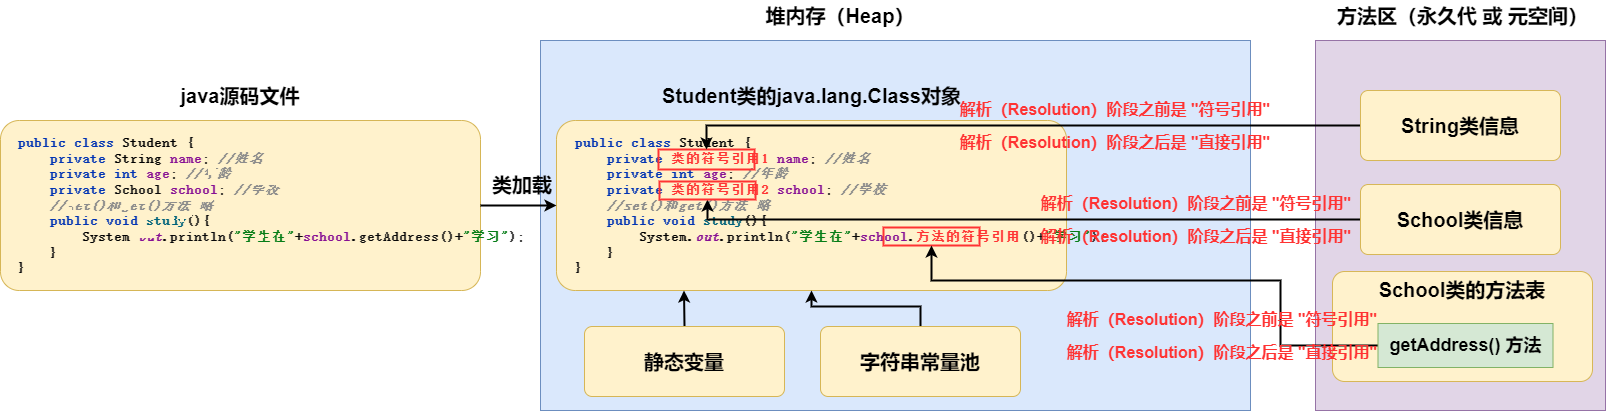

The diagram above was exported from draw.io. Its source (the exported page's mxGraphModel, read from the mxfile embedded in the PNG):
<mxGraphModel dx="1920" dy="675" grid="1" gridSize="10" guides="1" tooltips="1" connect="1" arrows="1" fold="1" page="1" pageScale="1" pageWidth="827" pageHeight="1169" math="0" shadow="0">
  <root>
    <mxCell id="0" />
    <mxCell id="1" parent="0" />
    <mxCell id="KOGDhfBW_6w6VnMyV6vr-1" value="" style="rounded=0;whiteSpace=wrap;html=1;fillColor=#dae8fc;strokeColor=#6c8ebf;" parent="1" vertex="1">
      <mxGeometry x="70" y="50" width="710" height="370" as="geometry" />
    </mxCell>
    <mxCell id="XItIJrF1uK-_gFTAQtVo-1" value="堆内存（Heap）" style="text;html=1;strokeColor=none;fillColor=none;align=center;verticalAlign=middle;whiteSpace=wrap;rounded=0;fontSize=20;fontStyle=1" vertex="1" parent="1">
      <mxGeometry x="285" y="10" width="170" height="30" as="geometry" />
    </mxCell>
    <mxCell id="XItIJrF1uK-_gFTAQtVo-4" value="" style="group" vertex="1" connectable="0" parent="1">
      <mxGeometry x="-470" y="130" width="480" height="170" as="geometry" />
    </mxCell>
    <mxCell id="XItIJrF1uK-_gFTAQtVo-2" value="" style="rounded=1;whiteSpace=wrap;html=1;fontSize=20;fillColor=#fff2cc;strokeColor=#d6b656;arcSize=11;" vertex="1" parent="XItIJrF1uK-_gFTAQtVo-4">
      <mxGeometry width="480.0000000000001" height="170" as="geometry" />
    </mxCell>
    <mxCell id="XItIJrF1uK-_gFTAQtVo-3" value="&lt;pre style=&quot;color: rgb(8 , 8 , 8) ; font-family: &amp;#34;jetbrains mono&amp;#34; , monospace ; font-size: 9.8pt&quot;&gt;&lt;pre style=&quot;font-family: &amp;#34;jetbrains mono&amp;#34; , monospace ; font-size: 9.8pt&quot;&gt;&lt;pre style=&quot;font-family: &amp;#34;jetbrains mono&amp;#34; , monospace ; font-size: 9.8pt&quot;&gt;&lt;span style=&quot;color: rgb(0 , 51 , 179)&quot;&gt;public class &lt;/span&gt;&lt;span style=&quot;color: rgb(0 , 0 , 0)&quot;&gt;Student &lt;/span&gt;{&lt;br&gt;    &lt;span style=&quot;color: rgb(0 , 51 , 179)&quot;&gt;private &lt;/span&gt;&lt;span style=&quot;color: rgb(0 , 0 , 0)&quot;&gt;String &lt;/span&gt;&lt;span style=&quot;color: rgb(135 , 16 , 148)&quot;&gt;name&lt;/span&gt;; &lt;span style=&quot;color: rgb(140 , 140 , 140) ; font-style: italic&quot;&gt;//&lt;/span&gt;&lt;span style=&quot;color: rgb(140 , 140 , 140) ; font-style: italic ; font-family: , monospace&quot;&gt;姓名&lt;br&gt;&lt;/span&gt;&lt;span style=&quot;color: rgb(140 , 140 , 140) ; font-style: italic ; font-family: , monospace&quot;&gt;    &lt;/span&gt;&lt;span style=&quot;color: rgb(0 , 51 , 179)&quot;&gt;private int &lt;/span&gt;&lt;span style=&quot;color: rgb(135 , 16 , 148)&quot;&gt;age&lt;/span&gt;; &lt;span style=&quot;color: rgb(140 , 140 , 140) ; font-style: italic&quot;&gt;//&lt;/span&gt;&lt;span style=&quot;color: rgb(140 , 140 , 140) ; font-style: italic ; font-family: , monospace&quot;&gt;年龄&lt;br&gt;&lt;/span&gt;&lt;span style=&quot;color: rgb(140 , 140 , 140) ; font-style: italic ; font-family: , monospace&quot;&gt;    &lt;/span&gt;&lt;span style=&quot;color: rgb(0 , 51 , 179)&quot;&gt;private &lt;/span&gt;School &lt;span style=&quot;color: rgb(135 , 16 , 148)&quot;&gt;school&lt;/span&gt;; &lt;span style=&quot;color: rgb(140 , 140 , 140) ; font-style: italic&quot;&gt;//&lt;/span&gt;&lt;span style=&quot;color: rgb(140 , 140 , 140) ; font-style: italic ; font-family: , monospace&quot;&gt;学校&lt;br&gt;&lt;/span&gt;&lt;span style=&quot;color: rgb(140 , 140 , 140) ; font-style: italic ; font-family: , monospace&quot;&gt;    &lt;/span&gt;&lt;span style=&quot;color: rgb(140 , 140 , 140) ; font-style: italic&quot;&gt;//set()&lt;/span&gt;&lt;span style=&quot;color: rgb(140 , 140 , 140) ; font-style: italic ; font-family: , monospace&quot;&gt;和&lt;/span&gt;&lt;span style=&quot;color: rgb(140 , 140 , 140) ; font-style: italic&quot;&gt;get()&lt;/span&gt;&lt;span style=&quot;color: rgb(140 , 140 , 140) ; font-style: italic ; font-family: , monospace&quot;&gt;方法 略&lt;br&gt;&lt;/span&gt;&lt;span style=&quot;color: rgb(140 , 140 , 140) ; font-style: italic ; font-family: , monospace&quot;&gt;    &lt;/span&gt;&lt;span style=&quot;color: rgb(0 , 51 , 179)&quot;&gt;public void &lt;/span&gt;&lt;span style=&quot;color: rgb(0 , 98 , 122)&quot;&gt;study&lt;/span&gt;(){&lt;br&gt;        &lt;span style=&quot;color: rgb(0 , 0 , 0)&quot;&gt;System&lt;/span&gt;.&lt;span style=&quot;color: rgb(135 , 16 , 148) ; font-style: italic&quot;&gt;out&lt;/span&gt;.println(&lt;span style=&quot;color: rgb(6 , 125 , 23)&quot;&gt;&quot;&lt;/span&gt;&lt;span style=&quot;color: rgb(6 , 125 , 23) ; font-family: , monospace&quot;&gt;学生在&lt;/span&gt;&lt;span style=&quot;color: rgb(6 , 125 , 23)&quot;&gt;&quot;&lt;/span&gt;+&lt;span style=&quot;color: rgb(135 , 16 , 148)&quot;&gt;school&lt;/span&gt;.getAddress()+&lt;span style=&quot;color: rgb(6 , 125 , 23)&quot;&gt;&quot;&lt;/span&gt;&lt;span style=&quot;color: rgb(6 , 125 , 23) ; font-family: , monospace&quot;&gt;学习&lt;/span&gt;&lt;span style=&quot;color: rgb(6 , 125 , 23)&quot;&gt;&quot;&lt;/span&gt;);&lt;br&gt;    }&lt;br&gt;}&lt;/pre&gt;&lt;/pre&gt;&lt;/pre&gt;" style="text;html=1;strokeColor=none;fillColor=none;align=left;verticalAlign=middle;whiteSpace=wrap;rounded=0;fontSize=20;fontStyle=1" vertex="1" parent="XItIJrF1uK-_gFTAQtVo-4">
      <mxGeometry x="16" y="19.615384615384617" width="416.0000000000001" height="130.76923076923077" as="geometry" />
    </mxCell>
    <mxCell id="XItIJrF1uK-_gFTAQtVo-6" value="java源码文件" style="text;html=1;strokeColor=none;fillColor=none;align=center;verticalAlign=middle;whiteSpace=wrap;rounded=0;fontSize=20;fontStyle=1" vertex="1" parent="1">
      <mxGeometry x="-315" y="90" width="170" height="30" as="geometry" />
    </mxCell>
    <mxCell id="XItIJrF1uK-_gFTAQtVo-10" value="Student类的java.lang.Class对象" style="text;html=1;strokeColor=none;fillColor=none;align=center;verticalAlign=middle;whiteSpace=wrap;rounded=0;fontSize=20;fontStyle=1" vertex="1" parent="1">
      <mxGeometry x="161.5" y="90" width="359" height="30" as="geometry" />
    </mxCell>
    <mxCell id="XItIJrF1uK-_gFTAQtVo-13" value="" style="group" vertex="1" connectable="0" parent="1">
      <mxGeometry x="86" y="130" width="510" height="170" as="geometry" />
    </mxCell>
    <mxCell id="XItIJrF1uK-_gFTAQtVo-14" value="" style="rounded=1;whiteSpace=wrap;html=1;fontSize=20;fillColor=#fff2cc;strokeColor=#d6b656;arcSize=11;" vertex="1" parent="XItIJrF1uK-_gFTAQtVo-13">
      <mxGeometry width="510.0000000000001" height="170" as="geometry" />
    </mxCell>
    <mxCell id="XItIJrF1uK-_gFTAQtVo-15" value="&lt;pre style=&quot;font-family: &amp;#34;jetbrains mono&amp;#34; , monospace ; font-size: 9.8pt&quot;&gt;&lt;pre style=&quot;font-family: &amp;#34;jetbrains mono&amp;#34; , monospace ; font-size: 9.8pt&quot;&gt;&lt;pre style=&quot;font-family: &amp;#34;jetbrains mono&amp;#34; , monospace ; font-size: 9.8pt&quot;&gt;&lt;span style=&quot;color: rgb(0 , 51 , 179)&quot;&gt;public class &lt;/span&gt;&lt;span style=&quot;color: rgb(0 , 0 , 0)&quot;&gt;Student &lt;/span&gt;&lt;font color=&quot;#080808&quot;&gt;{&lt;br&gt;    &lt;/font&gt;&lt;span style=&quot;color: rgb(0 , 51 , 179)&quot;&gt;private &lt;/span&gt;&lt;font color=&quot;#ff3333&quot;&gt;类的符号引用1&lt;/font&gt;&lt;span style=&quot;color: rgb(0 , 0 , 0)&quot;&gt; &lt;/span&gt;&lt;span style=&quot;color: rgb(135 , 16 , 148)&quot;&gt;name&lt;/span&gt;&lt;font color=&quot;#080808&quot;&gt;; &lt;/font&gt;&lt;span style=&quot;color: rgb(140 , 140 , 140) ; font-style: italic&quot;&gt;//&lt;/span&gt;&lt;span style=&quot;color: rgb(140 , 140 , 140) ; font-style: italic&quot;&gt;姓名&lt;br&gt;&lt;/span&gt;&lt;span style=&quot;color: rgb(140 , 140 , 140) ; font-style: italic&quot;&gt;    &lt;/span&gt;&lt;span style=&quot;color: rgb(0 , 51 , 179)&quot;&gt;private int &lt;/span&gt;&lt;span style=&quot;color: rgb(135 , 16 , 148)&quot;&gt;age&lt;/span&gt;&lt;font color=&quot;#080808&quot;&gt;; &lt;/font&gt;&lt;span style=&quot;color: rgb(140 , 140 , 140) ; font-style: italic&quot;&gt;//&lt;/span&gt;&lt;span style=&quot;color: rgb(140 , 140 , 140) ; font-style: italic&quot;&gt;年龄&lt;br&gt;&lt;/span&gt;&lt;span style=&quot;color: rgb(140 , 140 , 140) ; font-style: italic&quot;&gt;    &lt;/span&gt;&lt;span style=&quot;color: rgb(0 , 51 , 179)&quot;&gt;private &lt;/span&gt;&lt;font color=&quot;#ff3333&quot;&gt;类的符号引用2&lt;/font&gt;&lt;font color=&quot;#080808&quot;&gt; &lt;/font&gt;&lt;span style=&quot;color: rgb(135 , 16 , 148)&quot;&gt;school&lt;/span&gt;&lt;font color=&quot;#080808&quot;&gt;; &lt;/font&gt;&lt;span style=&quot;color: rgb(140 , 140 , 140) ; font-style: italic&quot;&gt;//&lt;/span&gt;&lt;span style=&quot;color: rgb(140 , 140 , 140) ; font-style: italic&quot;&gt;学校&lt;br&gt;&lt;/span&gt;&lt;span style=&quot;color: rgb(140 , 140 , 140) ; font-style: italic&quot;&gt;    &lt;/span&gt;&lt;span style=&quot;color: rgb(140 , 140 , 140) ; font-style: italic&quot;&gt;//set()&lt;/span&gt;&lt;span style=&quot;color: rgb(140 , 140 , 140) ; font-style: italic&quot;&gt;和&lt;/span&gt;&lt;span style=&quot;color: rgb(140 , 140 , 140) ; font-style: italic&quot;&gt;get()&lt;/span&gt;&lt;span style=&quot;color: rgb(140 , 140 , 140) ; font-style: italic&quot;&gt;方法 略&lt;br&gt;&lt;/span&gt;&lt;span style=&quot;color: rgb(140 , 140 , 140) ; font-style: italic&quot;&gt;    &lt;/span&gt;&lt;span style=&quot;color: rgb(0 , 51 , 179)&quot;&gt;public void &lt;/span&gt;&lt;span style=&quot;color: rgb(0 , 98 , 122)&quot;&gt;study&lt;/span&gt;&lt;font color=&quot;#080808&quot;&gt;(){&lt;br&gt;        &lt;/font&gt;&lt;span style=&quot;color: rgb(0 , 0 , 0)&quot;&gt;System&lt;/span&gt;&lt;font color=&quot;#080808&quot;&gt;.&lt;/font&gt;&lt;span style=&quot;color: rgb(135 , 16 , 148) ; font-style: italic&quot;&gt;out&lt;/span&gt;&lt;font color=&quot;#080808&quot;&gt;.println(&lt;/font&gt;&lt;span style=&quot;color: rgb(6 , 125 , 23)&quot;&gt;&quot;&lt;/span&gt;&lt;span style=&quot;color: rgb(6 , 125 , 23)&quot;&gt;学生在&lt;/span&gt;&lt;span style=&quot;color: rgb(6 , 125 , 23)&quot;&gt;&quot;&lt;/span&gt;&lt;font color=&quot;#080808&quot;&gt;+&lt;/font&gt;&lt;span style=&quot;color: rgb(135 , 16 , 148)&quot;&gt;school&lt;/span&gt;&lt;font color=&quot;#080808&quot;&gt;.&lt;/font&gt;&lt;font color=&quot;#ff3333&quot;&gt;方法的符号引用&lt;/font&gt;&lt;font color=&quot;#080808&quot;&gt;()+&lt;/font&gt;&lt;span style=&quot;color: rgb(6 , 125 , 23)&quot;&gt;&quot;&lt;/span&gt;&lt;span style=&quot;color: rgb(6 , 125 , 23)&quot;&gt;学习&lt;/span&gt;&lt;span style=&quot;color: rgb(6 , 125 , 23)&quot;&gt;&quot;&lt;/span&gt;&lt;font color=&quot;#080808&quot;&gt;);&lt;br&gt;    }&lt;br&gt;}&lt;/font&gt;&lt;/pre&gt;&lt;/pre&gt;&lt;/pre&gt;" style="text;html=1;strokeColor=none;fillColor=none;align=left;verticalAlign=middle;whiteSpace=wrap;rounded=0;fontSize=20;fontStyle=1" vertex="1" parent="XItIJrF1uK-_gFTAQtVo-13">
      <mxGeometry x="17" y="19.615384615384617" width="442.0000000000001" height="130.76923076923077" as="geometry" />
    </mxCell>
    <mxCell id="XItIJrF1uK-_gFTAQtVo-32" value="" style="rounded=0;whiteSpace=wrap;html=1;labelBackgroundColor=none;fontSize=18;fontColor=#FF3333;fillColor=none;strokeWidth=2;strokeColor=#FF3333;" vertex="1" parent="XItIJrF1uK-_gFTAQtVo-13">
      <mxGeometry x="102" y="29" width="96" height="20" as="geometry" />
    </mxCell>
    <mxCell id="XItIJrF1uK-_gFTAQtVo-34" value="" style="rounded=0;whiteSpace=wrap;html=1;labelBackgroundColor=none;fontSize=18;fontColor=#FF3333;fillColor=none;strokeWidth=2;strokeColor=#FF3333;" vertex="1" parent="XItIJrF1uK-_gFTAQtVo-13">
      <mxGeometry x="327" y="107" width="96" height="18" as="geometry" />
    </mxCell>
    <mxCell id="XItIJrF1uK-_gFTAQtVo-16" value="" style="rounded=0;whiteSpace=wrap;html=1;fillColor=#e1d5e7;strokeColor=#9673a6;" vertex="1" parent="1">
      <mxGeometry x="845" y="50" width="290" height="370" as="geometry" />
    </mxCell>
    <mxCell id="XItIJrF1uK-_gFTAQtVo-17" value="方法区（永久代 或 元空间）" style="text;html=1;strokeColor=none;fillColor=none;align=center;verticalAlign=middle;whiteSpace=wrap;rounded=0;fontSize=20;fontStyle=1" vertex="1" parent="1">
      <mxGeometry x="849.5" y="10" width="285" height="30" as="geometry" />
    </mxCell>
    <mxCell id="XItIJrF1uK-_gFTAQtVo-36" style="edgeStyle=orthogonalEdgeStyle;rounded=0;orthogonalLoop=1;jettySize=auto;html=1;exitX=0;exitY=0.5;exitDx=0;exitDy=0;entryX=0.5;entryY=1;entryDx=0;entryDy=0;fontSize=18;fontColor=#FF3333;strokeWidth=2;" edge="1" parent="1" source="XItIJrF1uK-_gFTAQtVo-18" target="XItIJrF1uK-_gFTAQtVo-33">
      <mxGeometry relative="1" as="geometry" />
    </mxCell>
    <mxCell id="XItIJrF1uK-_gFTAQtVo-18" value="&lt;span style=&quot;font-weight: 700&quot;&gt;School类信息&lt;/span&gt;" style="rounded=1;whiteSpace=wrap;html=1;labelBackgroundColor=none;fontSize=20;fillColor=#fff2cc;strokeColor=#d6b656;arcSize=11;" vertex="1" parent="1">
      <mxGeometry x="890" y="194" width="200" height="70" as="geometry" />
    </mxCell>
    <mxCell id="XItIJrF1uK-_gFTAQtVo-35" style="edgeStyle=orthogonalEdgeStyle;rounded=0;orthogonalLoop=1;jettySize=auto;html=1;exitX=0;exitY=0.5;exitDx=0;exitDy=0;entryX=0.5;entryY=0;entryDx=0;entryDy=0;fontSize=18;fontColor=#FF3333;strokeWidth=2;" edge="1" parent="1" source="XItIJrF1uK-_gFTAQtVo-20" target="XItIJrF1uK-_gFTAQtVo-32">
      <mxGeometry relative="1" as="geometry" />
    </mxCell>
    <mxCell id="XItIJrF1uK-_gFTAQtVo-20" value="&lt;span style=&quot;font-weight: 700&quot;&gt;String类信息&lt;/span&gt;" style="rounded=1;whiteSpace=wrap;html=1;labelBackgroundColor=none;fontSize=20;fillColor=#fff2cc;strokeColor=#d6b656;arcSize=11;" vertex="1" parent="1">
      <mxGeometry x="890" y="100" width="200" height="70" as="geometry" />
    </mxCell>
    <mxCell id="XItIJrF1uK-_gFTAQtVo-22" value="&lt;span style=&quot;font-weight: 700&quot;&gt;School类的方法表&lt;/span&gt;" style="rounded=1;whiteSpace=wrap;html=1;labelBackgroundColor=none;fontSize=20;fillColor=#fff2cc;strokeColor=#d6b656;arcSize=11;horizontal=1;verticalAlign=top;" vertex="1" parent="1">
      <mxGeometry x="862" y="281" width="260" height="110" as="geometry" />
    </mxCell>
    <mxCell id="XItIJrF1uK-_gFTAQtVo-28" style="edgeStyle=orthogonalEdgeStyle;rounded=0;orthogonalLoop=1;jettySize=auto;html=1;exitX=0.5;exitY=0;exitDx=0;exitDy=0;entryX=0.25;entryY=1;entryDx=0;entryDy=0;fontSize=20;fontColor=#FF3333;strokeWidth=2;" edge="1" parent="1" source="XItIJrF1uK-_gFTAQtVo-24" target="XItIJrF1uK-_gFTAQtVo-14">
      <mxGeometry relative="1" as="geometry" />
    </mxCell>
    <mxCell id="XItIJrF1uK-_gFTAQtVo-24" value="&lt;span style=&quot;font-weight: 700&quot;&gt;静态变量&lt;/span&gt;" style="rounded=1;whiteSpace=wrap;html=1;labelBackgroundColor=none;fontSize=20;fillColor=#fff2cc;strokeColor=#d6b656;arcSize=11;" vertex="1" parent="1">
      <mxGeometry x="114" y="336" width="200" height="70" as="geometry" />
    </mxCell>
    <mxCell id="XItIJrF1uK-_gFTAQtVo-29" style="edgeStyle=orthogonalEdgeStyle;rounded=0;orthogonalLoop=1;jettySize=auto;html=1;exitX=0.5;exitY=0;exitDx=0;exitDy=0;entryX=0.5;entryY=1;entryDx=0;entryDy=0;fontSize=20;fontColor=#FF3333;strokeWidth=2;" edge="1" parent="1" source="XItIJrF1uK-_gFTAQtVo-26" target="XItIJrF1uK-_gFTAQtVo-14">
      <mxGeometry relative="1" as="geometry" />
    </mxCell>
    <mxCell id="XItIJrF1uK-_gFTAQtVo-26" value="&lt;span style=&quot;font-weight: 700&quot;&gt;字符串常量池&lt;/span&gt;" style="rounded=1;whiteSpace=wrap;html=1;labelBackgroundColor=none;fontSize=20;fillColor=#fff2cc;strokeColor=#d6b656;arcSize=11;" vertex="1" parent="1">
      <mxGeometry x="350" y="336" width="200" height="70" as="geometry" />
    </mxCell>
    <mxCell id="XItIJrF1uK-_gFTAQtVo-37" style="edgeStyle=orthogonalEdgeStyle;rounded=0;orthogonalLoop=1;jettySize=auto;html=1;exitX=0;exitY=0.5;exitDx=0;exitDy=0;entryX=0.5;entryY=1;entryDx=0;entryDy=0;fontSize=18;fontColor=#FF3333;strokeWidth=2;" edge="1" parent="1" source="XItIJrF1uK-_gFTAQtVo-31" target="XItIJrF1uK-_gFTAQtVo-34">
      <mxGeometry relative="1" as="geometry">
        <Array as="points">
          <mxPoint x="810" y="355" />
          <mxPoint x="810" y="290" />
          <mxPoint x="461" y="290" />
        </Array>
      </mxGeometry>
    </mxCell>
    <mxCell id="XItIJrF1uK-_gFTAQtVo-31" value="getAddress() 方法" style="rounded=0;whiteSpace=wrap;html=1;labelBackgroundColor=none;fontSize=18;fillColor=#d5e8d4;strokeColor=#82b366;fontStyle=1" vertex="1" parent="1">
      <mxGeometry x="907.5" y="333" width="175" height="44" as="geometry" />
    </mxCell>
    <mxCell id="XItIJrF1uK-_gFTAQtVo-33" value="" style="rounded=0;whiteSpace=wrap;html=1;labelBackgroundColor=none;fontSize=18;fontColor=#FF3333;fillColor=none;strokeWidth=2;strokeColor=#FF3333;" vertex="1" parent="1">
      <mxGeometry x="189" y="191" width="96" height="18" as="geometry" />
    </mxCell>
    <mxCell id="XItIJrF1uK-_gFTAQtVo-38" style="edgeStyle=orthogonalEdgeStyle;rounded=0;orthogonalLoop=1;jettySize=auto;html=1;exitX=1;exitY=0.5;exitDx=0;exitDy=0;entryX=0;entryY=0.5;entryDx=0;entryDy=0;fontSize=18;fontColor=#FF3333;strokeWidth=2;" edge="1" parent="1" source="XItIJrF1uK-_gFTAQtVo-2" target="XItIJrF1uK-_gFTAQtVo-14">
      <mxGeometry relative="1" as="geometry" />
    </mxCell>
    <mxCell id="XItIJrF1uK-_gFTAQtVo-39" value="类加载" style="text;html=1;strokeColor=none;fillColor=none;align=center;verticalAlign=middle;whiteSpace=wrap;rounded=0;fontSize=20;fontStyle=1" vertex="1" parent="1">
      <mxGeometry x="10" y="179" width="84" height="30" as="geometry" />
    </mxCell>
    <mxCell id="XItIJrF1uK-_gFTAQtVo-40" value="解析（Resolution）阶段之前是 &quot;符号引用&quot;" style="text;html=1;strokeColor=none;fillColor=none;align=center;verticalAlign=middle;whiteSpace=wrap;rounded=0;labelBackgroundColor=none;fontSize=16;fontColor=#FF3333;fontStyle=1" vertex="1" parent="1">
      <mxGeometry x="463" y="104" width="364" height="30" as="geometry" />
    </mxCell>
    <mxCell id="XItIJrF1uK-_gFTAQtVo-41" value="解析（Resolution）阶段之后是 &quot;直接引用&quot;" style="text;html=1;strokeColor=none;fillColor=none;align=center;verticalAlign=middle;whiteSpace=wrap;rounded=0;labelBackgroundColor=none;fontSize=16;fontColor=#FF3333;fontStyle=1" vertex="1" parent="1">
      <mxGeometry x="463" y="137" width="364" height="30" as="geometry" />
    </mxCell>
    <mxCell id="XItIJrF1uK-_gFTAQtVo-42" value="解析（Resolution）阶段之前是 &quot;符号引用&quot;" style="text;html=1;strokeColor=none;fillColor=none;align=center;verticalAlign=middle;whiteSpace=wrap;rounded=0;labelBackgroundColor=none;fontSize=16;fontColor=#FF3333;fontStyle=1" vertex="1" parent="1">
      <mxGeometry x="543.5" y="197.5" width="364" height="30" as="geometry" />
    </mxCell>
    <mxCell id="XItIJrF1uK-_gFTAQtVo-43" value="解析（Resolution）阶段之后是 &quot;直接引用&quot;" style="text;html=1;strokeColor=none;fillColor=none;align=center;verticalAlign=middle;whiteSpace=wrap;rounded=0;labelBackgroundColor=none;fontSize=16;fontColor=#FF3333;fontStyle=1" vertex="1" parent="1">
      <mxGeometry x="543.5" y="230.5" width="364" height="30" as="geometry" />
    </mxCell>
    <mxCell id="XItIJrF1uK-_gFTAQtVo-44" value="解析（Resolution）阶段之前是 &quot;符号引用&quot;" style="text;html=1;strokeColor=none;fillColor=none;align=center;verticalAlign=middle;whiteSpace=wrap;rounded=0;labelBackgroundColor=none;fontSize=16;fontColor=#FF3333;fontStyle=1" vertex="1" parent="1">
      <mxGeometry x="570" y="314" width="364" height="30" as="geometry" />
    </mxCell>
    <mxCell id="XItIJrF1uK-_gFTAQtVo-45" value="解析（Resolution）阶段之后是 &quot;直接引用&quot;" style="text;html=1;strokeColor=none;fillColor=none;align=center;verticalAlign=middle;whiteSpace=wrap;rounded=0;labelBackgroundColor=none;fontSize=16;fontColor=#FF3333;fontStyle=1" vertex="1" parent="1">
      <mxGeometry x="570" y="347" width="364" height="30" as="geometry" />
    </mxCell>
  </root>
</mxGraphModel>